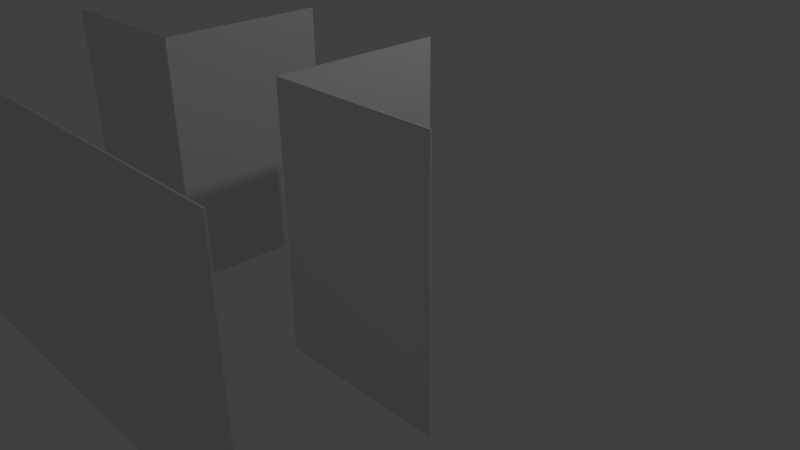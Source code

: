 # Source: Tst_ckWaende.blend  (saved by Blender 2.74.0; exported with 4.5.12 LTS)
import bpy
from mathutils import Matrix  # noqa: F401  (used for matrix-valued properties, if any)

bpy.ops.wm.read_factory_settings(use_empty=True)
scene = bpy.context.scene
scene.name = 'Scene'

# ---- collections
col_collection_1 = bpy.data.collections.new('Collection 1'); scene.collection.children.link(col_collection_1)

# ---- world
world_world = bpy.data.worlds.new('World'); scene.world = world_world
world_world.color = (0.05088, 0.05088, 0.05088)
world_world.use_sun_shadow = False
world_world.sun_shadow_jitter_overblur = 0.0
world_world.cycles.sampling_method = 'MANUAL'
world_world.cycles.sample_map_resolution = 256

# ---- cameras
cam_camera = bpy.data.cameras.new('Camera')
cam_camera.clip_end = 100.0
cam_camera.lens = 35.0
cam_camera.sensor_width = 32.0
cam_camera.sensor_height = 18.0
cam_camera.ortho_scale = 7.314
cam_camera.dof.focus_distance = 0.0
cam_camera.dof.aperture_fstop = 128.0

# ---- lights
light_lamp = bpy.data.lights.new('Lamp', 'POINT')
light_lamp.transmission_factor = 0.0
light_lamp.cutoff_distance = 30.0
light_lamp.energy = 100.0
light_lamp.shadow_buffer_clip_start = 1.001
light_lamp.shadow_soft_size = 0.1
light_lamp.shadow_maximum_resolution = 0.006
light_lamp.use_absolute_resolution = True
light_lamp.cycles.use_multiple_importance_sampling = False

# ---- meshes
me_plane_001 = bpy.data.meshes.new('Plane.001')
me_plane_001.from_pydata([(-1.0, -1.0, 0.0), (1.0, -1.0, 0.0), (-1.0, 0.0, 0.0), (1.0, 0.0, 0.0), (-1.0, 0.0, 2.5), (-1.0, -1.0, 2.5), (1.0, -1.0, 2.5), (1.0, 0.0, 2.5), (-1.0, -2.0, 0.0), (1.0, -2.0, 0.0), (-1.0, -2.0, 2.5), (1.0, -2.0, 2.5), (3.0, -1.0, 2.5), (3.0, -1.0, 0.0), (3.0, -2.0, 2.5), (3.0, -2.0, 0.0), (-3.0, -1.0, 2.5), (-3.0, -1.0, 0.0), (-3.0, -2.0, 2.5), (-3.0, -2.0, 0.0), (-1.007, -0.9929, 0.0), (1.007, -0.9929, 0.0), (-1.01, 0.0, 0.0), (1.01, 0.0, 0.0), (-1.01, 0.0, 2.5), (-1.007, -0.9929, 2.5), (1.007, -0.9929, 2.5), (1.01, 0.0, 2.5), (-1.0, -2.01, 0.0), (1.0, -2.01, 0.0), (-1.0, -2.01, 2.5), (1.0, -2.01, 2.5), (3.0, -0.99, 2.5), (3.0, -0.99, 0.0), (3.0, -2.01, 2.5), (3.0, -2.01, 0.0), (-3.0, -0.99, 2.5), (-3.0, -0.99, 0.0), (-3.0, -2.01, 2.5), (-3.0, -2.01, 0.0)], [], [(1, 6, 7, 3), (2, 4, 5, 0), (9, 8, 10, 11), (9, 11, 14, 15), (6, 1, 13, 12), (10, 8, 19, 18), (0, 5, 16, 17), (23, 27, 26, 21), (20, 25, 24, 22), (31, 30, 28, 29), (35, 34, 31, 29), (32, 33, 21, 26), (38, 39, 28, 30), (37, 36, 25, 20), (2, 0, 20, 22), (1, 3, 23, 21), (5, 4, 24, 25), (7, 6, 26, 27), (3, 7, 27, 23), (4, 2, 22, 24), (8, 9, 29, 28), (11, 10, 30, 31), (12, 13, 33, 32), (15, 14, 34, 35), (13, 1, 21, 33), (9, 15, 35, 29), (14, 11, 31, 34), (6, 12, 32, 26), (17, 16, 36, 37), (18, 19, 39, 38), (16, 5, 25, 36), (10, 18, 38, 30), (19, 8, 28, 39), (0, 17, 37, 20)])
me_plane_001.use_remesh_preserve_volume = False
me_plane_001.use_remesh_preserve_attributes = False
me_plane_001.use_mirror_vertex_groups = False
me_plane_001.update()

# ---- objects
ob_plane_001 = bpy.data.objects.new('Plane.001', me_plane_001)
ob_lamp = bpy.data.objects.new('Lamp', light_lamp)
ob_camera = bpy.data.objects.new('Camera', cam_camera)

# ---- transforms, parenting, visibility, modifiers, constraints
ob_plane_001.location = (0.0, 0.0, 0.0)
ob_plane_001.scale = (1.0, 2.0, 1.2)
ob_plane_001.lineart.crease_threshold = 0.0
ob_lamp.location = (4.076, 1.005, 5.904)
ob_lamp.rotation_euler = (0.6503, 0.05522, 1.866)
ob_lamp.lock_rotations_4d = False
ob_lamp.empty_display_type = 'ARROWS'
ob_lamp.color = (0.0, 0.0, 0.0, 0.0)
ob_lamp.lineart.crease_threshold = 0.0
ob_camera.location = (7.481, -6.508, 5.344)
ob_camera.rotation_euler = (1.109, 0.01082, 0.8149)
ob_camera.lock_rotations_4d = False
ob_camera.empty_display_type = 'ARROWS'
ob_camera.color = (0.0, 0.0, 0.0, 0.0)
ob_camera.display_type = 'WIRE'
ob_camera.lineart.crease_threshold = 0.0

# ---- collection membership
col_collection_1.objects.link(ob_plane_001)
col_collection_1.objects.link(ob_lamp)
col_collection_1.objects.link(ob_camera)

# ---- scene / render settings (as saved in the file)
scene.camera = ob_camera
scene.frame_start = 1; scene.frame_end = 250; scene.frame_set(1)
scene.render.engine = 'BLENDER_EEVEE_NEXT'
scene.render.resolution_percentage = 50
scene.render.dither_intensity = 0.0
scene.cycles.use_denoising = False
scene.cycles.samples = 10
scene.cycles.sampling_pattern = 'TABULATED_SOBOL'
scene.cycles.light_sampling_threshold = 0.0
scene.cycles.use_adaptive_sampling = False
scene.cycles.use_light_tree = False
scene.cycles.blur_glossy = 0.0
scene.cycles.volume_bounces = 1
scene.cycles.pixel_filter_type = 'GAUSSIAN'
scene.cycles.sample_clamp_indirect = 0.0
scene.view_settings.view_transform = 'Standard'
bpy.context.view_layer.update()
